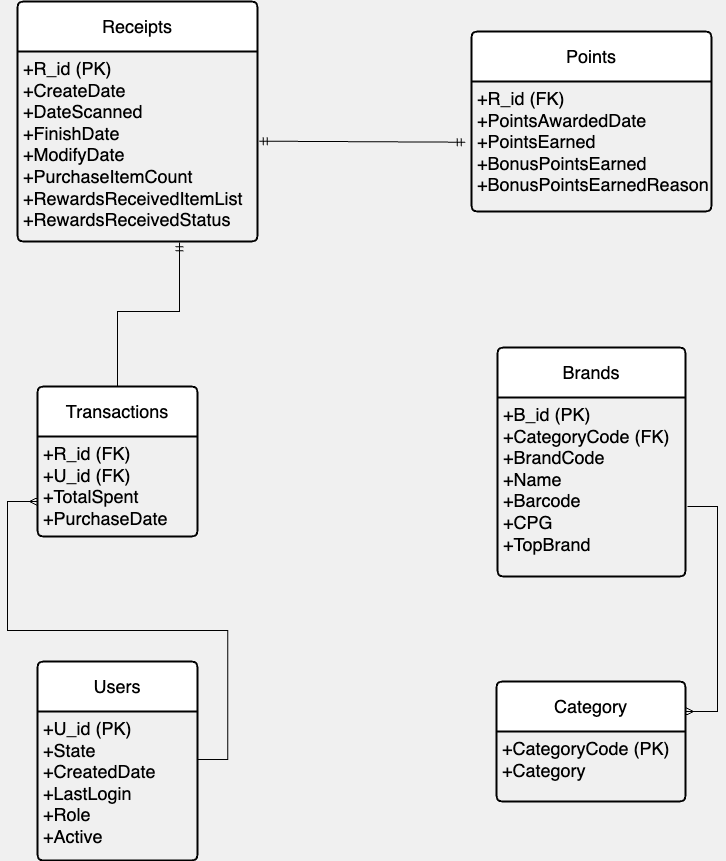

The diagram above was exported from draw.io. Its source (the exported page's mxGraphModel, read from the mxfile embedded in the PNG):
<mxGraphModel dx="1434" dy="866" grid="1" gridSize="10" guides="1" tooltips="1" connect="1" arrows="1" fold="1" page="1" pageScale="1" pageWidth="850" pageHeight="1100" background="#F0F0F0" math="0" shadow="0">
  <root>
    <mxCell id="0" />
    <mxCell id="1" parent="0" />
    <mxCell id="8HOwnj3YCDfTbfwqHHWz-1" value="Receipts" style="swimlane;childLayout=stackLayout;horizontal=1;startSize=50;horizontalStack=0;rounded=1;fontSize=18;fontStyle=0;strokeWidth=2;resizeParent=0;resizeLast=1;shadow=0;dashed=0;align=center;arcSize=4;whiteSpace=wrap;html=1;fontColor=#000000;" vertex="1" parent="1">
      <mxGeometry x="80" y="90" width="240" height="240" as="geometry">
        <mxRectangle x="140" y="160" width="90" height="50" as="alternateBounds" />
      </mxGeometry>
    </mxCell>
    <mxCell id="8HOwnj3YCDfTbfwqHHWz-2" value="+R_id (PK)&lt;br style=&quot;font-size: 18px;&quot;&gt;+CreateDate&lt;br style=&quot;font-size: 18px;&quot;&gt;+DateScanned&lt;div style=&quot;font-size: 18px;&quot;&gt;+FinishDate&lt;/div&gt;&lt;div style=&quot;font-size: 18px;&quot;&gt;+ModifyDate&lt;/div&gt;&lt;div style=&quot;font-size: 18px;&quot;&gt;+PurchaseItemCount&lt;/div&gt;&lt;div style=&quot;font-size: 18px;&quot;&gt;+RewardsReceivedItemList&lt;/div&gt;&lt;div style=&quot;font-size: 18px;&quot;&gt;+RewardsReceivedStatus&lt;/div&gt;" style="align=left;strokeColor=none;fillColor=none;spacingLeft=4;fontSize=18;verticalAlign=top;resizable=0;rotatable=0;part=1;html=1;fontColor=#000000;" vertex="1" parent="8HOwnj3YCDfTbfwqHHWz-1">
      <mxGeometry y="50" width="240" height="190" as="geometry" />
    </mxCell>
    <mxCell id="8HOwnj3YCDfTbfwqHHWz-8" value="Points" style="swimlane;childLayout=stackLayout;horizontal=1;startSize=50;horizontalStack=0;rounded=1;fontSize=18;fontStyle=0;strokeWidth=2;resizeParent=0;resizeLast=1;shadow=0;dashed=0;align=center;arcSize=4;whiteSpace=wrap;html=1;fontColor=#000000;" vertex="1" parent="1">
      <mxGeometry x="534" y="120" width="240" height="180" as="geometry">
        <mxRectangle x="140" y="160" width="90" height="50" as="alternateBounds" />
      </mxGeometry>
    </mxCell>
    <mxCell id="8HOwnj3YCDfTbfwqHHWz-9" value="+R_id (FK)&lt;div&gt;+PointsAwardedDate&lt;/div&gt;&lt;div&gt;+PointsEarned&lt;/div&gt;&lt;div&gt;+BonusPointsEarned&lt;/div&gt;&lt;div&gt;+BonusPointsEarnedReason&lt;/div&gt;" style="align=left;strokeColor=none;fillColor=none;spacingLeft=4;fontSize=18;verticalAlign=top;resizable=0;rotatable=0;part=1;html=1;fontColor=#000000;" vertex="1" parent="8HOwnj3YCDfTbfwqHHWz-8">
      <mxGeometry y="50" width="240" height="130" as="geometry" />
    </mxCell>
    <mxCell id="8HOwnj3YCDfTbfwqHHWz-18" value="" style="fontSize=12;html=1;endArrow=ERmandOne;startArrow=ERmandOne;rounded=0;exitX=1.007;exitY=0.472;exitDx=0;exitDy=0;exitPerimeter=0;entryX=-0.026;entryY=0.467;entryDx=0;entryDy=0;entryPerimeter=0;fontColor=#000000;" edge="1" parent="1" source="8HOwnj3YCDfTbfwqHHWz-2" target="8HOwnj3YCDfTbfwqHHWz-9">
      <mxGeometry width="100" height="100" relative="1" as="geometry">
        <mxPoint x="370" y="490" as="sourcePoint" />
        <mxPoint x="470" y="390" as="targetPoint" />
      </mxGeometry>
    </mxCell>
    <mxCell id="8HOwnj3YCDfTbfwqHHWz-19" value="Brands" style="swimlane;childLayout=stackLayout;horizontal=1;startSize=50;horizontalStack=0;rounded=1;fontSize=18;fontStyle=0;strokeWidth=2;resizeParent=0;resizeLast=1;shadow=0;dashed=0;align=center;arcSize=4;whiteSpace=wrap;html=1;fontColor=#000000;" vertex="1" parent="1">
      <mxGeometry x="560" y="436" width="188" height="229" as="geometry" />
    </mxCell>
    <mxCell id="8HOwnj3YCDfTbfwqHHWz-20" value="+B_id (PK)&lt;br style=&quot;font-size: 18px;&quot;&gt;&lt;div style=&quot;font-size: 18px;&quot;&gt;+CategoryCode (FK)&lt;/div&gt;&lt;div style=&quot;font-size: 18px;&quot;&gt;+BrandCode&lt;/div&gt;&lt;div style=&quot;font-size: 18px;&quot;&gt;+Name&lt;/div&gt;&lt;div style=&quot;font-size: 18px;&quot;&gt;+Barcode&lt;/div&gt;&lt;div style=&quot;font-size: 18px;&quot;&gt;+CPG&lt;/div&gt;&lt;div style=&quot;font-size: 18px;&quot;&gt;+TopBrand&lt;/div&gt;&lt;div style=&quot;font-size: 18px;&quot;&gt;&lt;br style=&quot;font-size: 18px;&quot;&gt;&lt;/div&gt;" style="align=left;strokeColor=none;fillColor=none;spacingLeft=4;fontSize=18;verticalAlign=top;resizable=0;rotatable=0;part=1;html=1;fontColor=#000000;" vertex="1" parent="8HOwnj3YCDfTbfwqHHWz-19">
      <mxGeometry y="50" width="188" height="179" as="geometry" />
    </mxCell>
    <mxCell id="8HOwnj3YCDfTbfwqHHWz-24" style="edgeStyle=orthogonalEdgeStyle;rounded=0;orthogonalLoop=1;jettySize=auto;html=1;exitX=0.5;exitY=1;exitDx=0;exitDy=0;fontColor=#000000;" edge="1" parent="8HOwnj3YCDfTbfwqHHWz-19" source="8HOwnj3YCDfTbfwqHHWz-20" target="8HOwnj3YCDfTbfwqHHWz-20">
      <mxGeometry relative="1" as="geometry" />
    </mxCell>
    <mxCell id="8HOwnj3YCDfTbfwqHHWz-26" value="Category" style="swimlane;childLayout=stackLayout;horizontal=1;startSize=50;horizontalStack=0;rounded=1;fontSize=18;fontStyle=0;strokeWidth=2;resizeParent=0;resizeLast=1;shadow=0;dashed=0;align=center;arcSize=4;whiteSpace=wrap;html=1;fontColor=#000000;" vertex="1" parent="1">
      <mxGeometry x="559" y="770" width="189" height="120" as="geometry" />
    </mxCell>
    <mxCell id="8HOwnj3YCDfTbfwqHHWz-27" value="+CategoryCode (PK)&lt;br&gt;&lt;div&gt;+Category&lt;/div&gt;" style="align=left;strokeColor=none;fillColor=none;spacingLeft=4;fontSize=18;verticalAlign=top;resizable=0;rotatable=0;part=1;html=1;fontColor=#000000;" vertex="1" parent="8HOwnj3YCDfTbfwqHHWz-26">
      <mxGeometry y="50" width="189" height="70" as="geometry" />
    </mxCell>
    <mxCell id="8HOwnj3YCDfTbfwqHHWz-29" value="" style="edgeStyle=entityRelationEdgeStyle;fontSize=12;html=1;endArrow=ERmany;rounded=0;entryX=1;entryY=0.25;entryDx=0;entryDy=0;fontColor=#000000;" edge="1" parent="1" target="8HOwnj3YCDfTbfwqHHWz-26">
      <mxGeometry width="100" height="100" relative="1" as="geometry">
        <mxPoint x="750" y="595" as="sourcePoint" />
        <mxPoint x="550" y="960" as="targetPoint" />
        <Array as="points">
          <mxPoint x="640" y="830" />
          <mxPoint x="470" y="860" />
          <mxPoint x="740" y="920" />
          <mxPoint x="670" y="870" />
        </Array>
      </mxGeometry>
    </mxCell>
    <mxCell id="8HOwnj3YCDfTbfwqHHWz-30" value="Users" style="swimlane;childLayout=stackLayout;horizontal=1;startSize=50;horizontalStack=0;rounded=1;fontSize=18;fontStyle=0;strokeWidth=2;resizeParent=0;resizeLast=1;shadow=0;dashed=0;align=center;arcSize=4;whiteSpace=wrap;html=1;fontColor=#000000;" vertex="1" parent="1">
      <mxGeometry x="100" y="750" width="160" height="199" as="geometry" />
    </mxCell>
    <mxCell id="8HOwnj3YCDfTbfwqHHWz-31" value="+U_id (PK)&lt;br&gt;&lt;div&gt;+State&lt;/div&gt;&lt;div&gt;+CreatedDate&lt;/div&gt;&lt;div&gt;+LastLogin&lt;/div&gt;&lt;div&gt;+Role&lt;/div&gt;&lt;div&gt;+Active&lt;/div&gt;" style="align=left;strokeColor=none;fillColor=none;spacingLeft=4;fontSize=18;verticalAlign=top;resizable=0;rotatable=0;part=1;html=1;fontColor=#000000;" vertex="1" parent="8HOwnj3YCDfTbfwqHHWz-30">
      <mxGeometry y="50" width="160" height="149" as="geometry" />
    </mxCell>
    <mxCell id="8HOwnj3YCDfTbfwqHHWz-33" value="Transactions" style="swimlane;childLayout=stackLayout;horizontal=1;startSize=50;horizontalStack=0;rounded=1;fontSize=18;fontStyle=0;strokeWidth=2;resizeParent=0;resizeLast=1;shadow=0;dashed=0;align=center;arcSize=4;whiteSpace=wrap;html=1;fontColor=#000000;" vertex="1" parent="1">
      <mxGeometry x="100" y="475" width="160" height="150" as="geometry" />
    </mxCell>
    <mxCell id="8HOwnj3YCDfTbfwqHHWz-34" value="+R_id (FK)&lt;br&gt;&lt;div&gt;+U_id (FK)&lt;/div&gt;&lt;div&gt;+TotalSpent&lt;/div&gt;&lt;div&gt;+PurchaseDate&lt;/div&gt;" style="align=left;strokeColor=none;fillColor=none;spacingLeft=4;fontSize=18;verticalAlign=top;resizable=0;rotatable=0;part=1;html=1;fontColor=#000000;" vertex="1" parent="8HOwnj3YCDfTbfwqHHWz-33">
      <mxGeometry y="50" width="160" height="100" as="geometry" />
    </mxCell>
    <mxCell id="8HOwnj3YCDfTbfwqHHWz-35" value="" style="edgeStyle=entityRelationEdgeStyle;fontSize=12;html=1;endArrow=ERmany;rounded=0;exitX=1.002;exitY=0.322;exitDx=0;exitDy=0;exitPerimeter=0;fontColor=#000000;" edge="1" parent="1" source="8HOwnj3YCDfTbfwqHHWz-31">
      <mxGeometry width="100" height="100" relative="1" as="geometry">
        <mxPoint x="270" y="870" as="sourcePoint" />
        <mxPoint x="100" y="590" as="targetPoint" />
      </mxGeometry>
    </mxCell>
    <mxCell id="8HOwnj3YCDfTbfwqHHWz-36" value="" style="fontSize=12;html=1;endArrow=ERmandOne;rounded=0;exitX=0.5;exitY=0;exitDx=0;exitDy=0;edgeStyle=orthogonalEdgeStyle;fontColor=#000000;entryX=0.675;entryY=1.007;entryDx=0;entryDy=0;entryPerimeter=0;" edge="1" parent="1" source="8HOwnj3YCDfTbfwqHHWz-33" target="8HOwnj3YCDfTbfwqHHWz-2">
      <mxGeometry width="100" height="100" relative="1" as="geometry">
        <mxPoint x="233.04999999999998" y="510" as="sourcePoint" />
        <mxPoint x="90" y="320" as="targetPoint" />
        <Array as="points">
          <mxPoint x="180" y="400" />
          <mxPoint x="242" y="400" />
        </Array>
      </mxGeometry>
    </mxCell>
  </root>
</mxGraphModel>